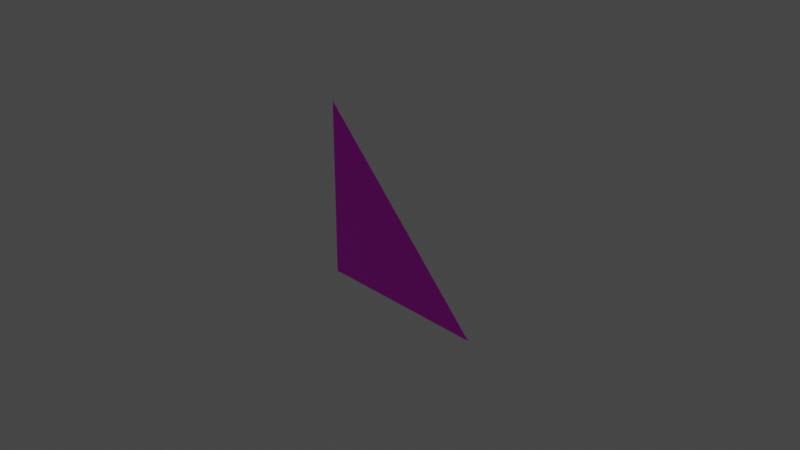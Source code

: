 # Source: Textured_Triangle.blend  (saved by Blender 3.3.6; exported with 4.5.12 LTS)
import bpy
from mathutils import Matrix  # noqa: F401  (used for matrix-valued properties, if any)

bpy.ops.wm.read_factory_settings(use_empty=True)
scene = bpy.context.scene
scene.name = 'Scene'

# ---- collections
col_collection = bpy.data.collections.new('Collection'); scene.collection.children.link(col_collection)

# ---- images (referenced by path relative to the original .blend; pixels are not part of the script)
import os
ASSET_DIR = os.environ.get("B2B_ASSET_DIR", "")  # directory of the original .blend (textures are referenced by path, not embedded)
HERE = os.path.dirname(os.path.abspath(__file__))  # packed textures are extracted next to this script under _unpacked/

def load_image(name, relpath, width, height, colorspace="sRGB"):
    """Load a texture the original file referenced (path relative to the .blend, or extracted next to this script)."""
    p = next((c for c in (os.path.join(HERE, relpath), os.path.join(ASSET_DIR, relpath)) if relpath and os.path.exists(c)), "")
    if p:
        img = bpy.data.images.load(p, check_existing=True)
        img.name = name
    else:  # same state as the original file: an image datablock whose file is absent (Cycles renders it pink)
        img = bpy.data.images.new(name, width, height)
        img.source = "FILE"
        img.filepath = "//" + (relpath or name)
    img.colorspace_settings.name = colorspace
    return img
img_plane_base_color = load_image('Plane Base Color', 'Textured Plane Base Colour.png', 1024, 1024, 'sRGB')

# ---- materials (node trees are filled in below, after node groups)
mat_material_001 = bpy.data.materials.new('Material.001')
mat_material_001.use_transparent_shadow = False

# ---- material node trees
mat_material_001.use_nodes = True; mat_material_001.node_tree.nodes.clear()
_N = mat_material_001.node_tree.nodes; _L = mat_material_001.node_tree.links
n0 = _N.new('ShaderNodeBsdfPrincipled'); n0.name = 'Principled BSDF'; n0.location = (10, 300)
n0.distribution = 'GGX'
n0.subsurface_method = 'RANDOM_WALK_SKIN'
n0.inputs[3].default_value = 1.45
n0.inputs[27].default_value = (0.0, 0.0, 0.0, 1.0)
n0.inputs[28].default_value = 1.0
n1 = _N.new('ShaderNodeOutputMaterial'); n1.name = 'Material Output'; n1.location = (300, 300)
n2 = _N.new('ShaderNodeTexImage'); n2.name = 'Image Texture'; n2.location = (-280, 280)
n2.image = img_plane_base_color
_L.new(n0.outputs[0], n1.inputs[0])
_L.new(n2.outputs[0], n0.inputs[0])
n1.is_active_output = True

# ---- world
world_world = bpy.data.worlds.new('World'); scene.world = world_world
world_world.use_nodes = True; world_world.node_tree.nodes.clear()
_N = world_world.node_tree.nodes; _L = world_world.node_tree.links
n0 = _N.new('ShaderNodeOutputWorld'); n0.name = 'World Output'; n0.location = (300, 300)
n1 = _N.new('ShaderNodeBackground'); n1.name = 'Background'; n1.location = (10, 300)
n1.inputs[0].default_value = (0.05088, 0.05088, 0.05088, 1.0)
_L.new(n1.outputs[0], n0.inputs[0])
n0.is_active_output = True
world_world.color = (0.05088, 0.05088, 0.05088)
world_world.use_sun_shadow = False
world_world.sun_shadow_jitter_overblur = 0.0

# ---- cameras
cam_camera = bpy.data.cameras.new('Camera')
cam_camera.clip_end = 100.0
cam_camera.ortho_scale = 7.314

# ---- lights
light_light = bpy.data.lights.new('Light', 'POINT')
light_light.transmission_factor = 0.0
light_light.energy = 1000.0
light_light.shadow_soft_size = 0.1
light_light.shadow_maximum_resolution = 0.006
light_light.use_absolute_resolution = True

# ---- meshes
me_plane = bpy.data.meshes.new('Plane')
me_plane.from_pydata([(-1.0, -1.0, 4.371e-08), (1.0, -1.0, 9.196e-08), (-1.0, 1.0, 9.196e-08)], [], [(0, 1, 2)])
_uv = me_plane.uv_layers.new(name='UVMap')
_uv.uv.foreach_set('vector', [0.7202, 0.8755, 0.4165, 0.7563, 0.7573, 0.4644])
me_plane.materials.append(mat_material_001)
me_plane.update()

# ---- objects
ob_light = bpy.data.objects.new('Light', light_light)
ob_camera = bpy.data.objects.new('Camera', cam_camera)
ob_plane = bpy.data.objects.new('Plane', me_plane)

# ---- transforms, parenting, visibility, modifiers, constraints
ob_light.location = (4.076, 1.005, 5.904)
ob_light.rotation_euler = (0.6503, 0.05522, 1.866)
ob_light.lock_rotations_4d = False
ob_light.empty_display_type = 'ARROWS'
ob_light.color = (0.0, 0.0, 0.0, 0.0)
ob_light.lineart.crease_threshold = 0.0
ob_camera.location = (7.359, -6.926, 4.958)
ob_camera.rotation_euler = (1.109, 0.0, 0.8149)
ob_camera.lock_rotations_4d = False
ob_camera.empty_display_type = 'ARROWS'
ob_camera.color = (0.0, 0.0, 0.0, 0.0)
ob_camera.display_type = 'WIRE'
ob_camera.lineart.crease_threshold = 0.0
ob_plane.location = (0.0, 0.0, 0.0)
ob_plane.rotation_euler = (1.571, 0.0, 0.0)

# ---- collection membership
col_collection.objects.link(ob_light)
col_collection.objects.link(ob_camera)
col_collection.objects.link(ob_plane)

# ---- scene / render settings (as saved in the file)
scene.camera = ob_camera
scene.frame_start = 1; scene.frame_end = 250; scene.frame_set(162)
scene.render.engine = 'BLENDER_EEVEE_NEXT'
scene.cycles.sampling_pattern = 'TABULATED_SOBOL'
scene.cycles.use_light_tree = False
scene.view_settings.view_transform = 'Filmic'
bpy.context.view_layer.update()
